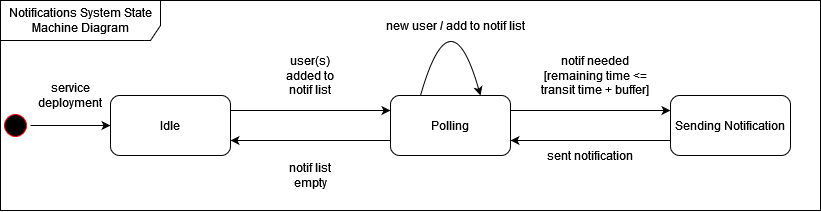

The diagram above was exported from draw.io. Its source (the exported page's mxGraphModel, read from the mxfile embedded in the PNG):
<mxGraphModel dx="1003" dy="608" grid="1" gridSize="10" guides="1" tooltips="1" connect="1" arrows="1" fold="1" page="1" pageScale="1" pageWidth="850" pageHeight="1100" math="0" shadow="0">
  <root>
    <mxCell id="0" />
    <mxCell id="1" parent="0" />
    <mxCell id="LkDKteN_pT3Tw1w7Or6n-26" value="" style="rounded=0;whiteSpace=wrap;html=1;" vertex="1" parent="1">
      <mxGeometry x="10" y="20" width="820" height="210" as="geometry" />
    </mxCell>
    <mxCell id="44I57H7ZCh4htXtJdPf9-3" value="Idle" style="rounded=1;whiteSpace=wrap;html=1;" parent="1" vertex="1">
      <mxGeometry x="120" y="115" width="120" height="60" as="geometry" />
    </mxCell>
    <mxCell id="d0cXPjIU3OQdU4TMPzTK-1" style="edgeStyle=orthogonalEdgeStyle;rounded=0;orthogonalLoop=1;jettySize=auto;html=1;entryX=0;entryY=0.5;entryDx=0;entryDy=0;" parent="1" source="44I57H7ZCh4htXtJdPf9-29" target="44I57H7ZCh4htXtJdPf9-3" edge="1">
      <mxGeometry relative="1" as="geometry" />
    </mxCell>
    <mxCell id="44I57H7ZCh4htXtJdPf9-29" value="" style="ellipse;html=1;shape=startState;fillColor=#000000;strokeColor=#ff0000;" parent="1" vertex="1">
      <mxGeometry x="10" y="130" width="30" height="30" as="geometry" />
    </mxCell>
    <mxCell id="44I57H7ZCh4htXtJdPf9-32" value="Notifications System State Machine Diagram" style="shape=umlFrame;whiteSpace=wrap;html=1;pointerEvents=0;width=160;height=40;" parent="1" vertex="1">
      <mxGeometry x="10" y="20" width="820" height="210" as="geometry" />
    </mxCell>
    <mxCell id="LkDKteN_pT3Tw1w7Or6n-1" value="Polling" style="rounded=1;whiteSpace=wrap;html=1;" vertex="1" parent="1">
      <mxGeometry x="400" y="115" width="120" height="60" as="geometry" />
    </mxCell>
    <mxCell id="LkDKteN_pT3Tw1w7Or6n-2" value="Sending Notification" style="rounded=1;whiteSpace=wrap;html=1;" vertex="1" parent="1">
      <mxGeometry x="680" y="115" width="120" height="60" as="geometry" />
    </mxCell>
    <mxCell id="LkDKteN_pT3Tw1w7Or6n-13" value="" style="endArrow=classic;html=1;rounded=0;exitX=1;exitY=0.25;exitDx=0;exitDy=0;entryX=0;entryY=0.25;entryDx=0;entryDy=0;" edge="1" parent="1" source="LkDKteN_pT3Tw1w7Or6n-1" target="LkDKteN_pT3Tw1w7Or6n-2">
      <mxGeometry width="50" height="50" relative="1" as="geometry">
        <mxPoint x="540" y="130" as="sourcePoint" />
        <mxPoint x="590" y="80" as="targetPoint" />
      </mxGeometry>
    </mxCell>
    <mxCell id="LkDKteN_pT3Tw1w7Or6n-14" value="" style="endArrow=classic;html=1;rounded=0;exitX=0;exitY=0.75;exitDx=0;exitDy=0;entryX=1;entryY=0.75;entryDx=0;entryDy=0;" edge="1" parent="1" source="LkDKteN_pT3Tw1w7Or6n-2" target="LkDKteN_pT3Tw1w7Or6n-1">
      <mxGeometry width="50" height="50" relative="1" as="geometry">
        <mxPoint x="530" y="160" as="sourcePoint" />
        <mxPoint x="580" y="110" as="targetPoint" />
      </mxGeometry>
    </mxCell>
    <mxCell id="LkDKteN_pT3Tw1w7Or6n-15" value="" style="endArrow=classic;html=1;rounded=0;exitX=1;exitY=0.25;exitDx=0;exitDy=0;entryX=0;entryY=0.25;entryDx=0;entryDy=0;" edge="1" parent="1" source="44I57H7ZCh4htXtJdPf9-3" target="LkDKteN_pT3Tw1w7Or6n-1">
      <mxGeometry width="50" height="50" relative="1" as="geometry">
        <mxPoint x="370" y="160" as="sourcePoint" />
        <mxPoint x="330" y="130" as="targetPoint" />
      </mxGeometry>
    </mxCell>
    <mxCell id="LkDKteN_pT3Tw1w7Or6n-16" value="" style="endArrow=classic;html=1;rounded=0;exitX=0;exitY=0.75;exitDx=0;exitDy=0;entryX=1;entryY=0.75;entryDx=0;entryDy=0;" edge="1" parent="1" source="LkDKteN_pT3Tw1w7Or6n-1" target="44I57H7ZCh4htXtJdPf9-3">
      <mxGeometry width="50" height="50" relative="1" as="geometry">
        <mxPoint x="250" y="170" as="sourcePoint" />
        <mxPoint x="300" y="120" as="targetPoint" />
      </mxGeometry>
    </mxCell>
    <mxCell id="LkDKteN_pT3Tw1w7Or6n-17" value="" style="endArrow=classic;html=1;exitX=0.25;exitY=0;exitDx=0;exitDy=0;entryX=0.75;entryY=0;entryDx=0;entryDy=0;curved=1;" edge="1" parent="1" source="LkDKteN_pT3Tw1w7Or6n-1" target="LkDKteN_pT3Tw1w7Or6n-1">
      <mxGeometry width="50" height="50" relative="1" as="geometry">
        <mxPoint x="370" y="130" as="sourcePoint" />
        <mxPoint x="420" y="80" as="targetPoint" />
        <Array as="points">
          <mxPoint x="460" y="10" />
        </Array>
      </mxGeometry>
    </mxCell>
    <mxCell id="LkDKteN_pT3Tw1w7Or6n-18" value="user(s) added to notif list" style="text;html=1;strokeColor=none;fillColor=none;align=center;verticalAlign=middle;whiteSpace=wrap;rounded=0;" vertex="1" parent="1">
      <mxGeometry x="290" y="80" width="60" height="30" as="geometry" />
    </mxCell>
    <mxCell id="LkDKteN_pT3Tw1w7Or6n-20" value="notif list empty" style="text;html=1;strokeColor=none;fillColor=none;align=center;verticalAlign=middle;whiteSpace=wrap;rounded=0;" vertex="1" parent="1">
      <mxGeometry x="290" y="180" width="60" height="30" as="geometry" />
    </mxCell>
    <mxCell id="LkDKteN_pT3Tw1w7Or6n-21" value="new user &lt;b&gt;/&lt;/b&gt; add to notif list" style="text;html=1;strokeColor=none;fillColor=none;align=center;verticalAlign=middle;whiteSpace=wrap;rounded=0;" vertex="1" parent="1">
      <mxGeometry x="370" y="30" width="190" height="30" as="geometry" />
    </mxCell>
    <mxCell id="LkDKteN_pT3Tw1w7Or6n-23" value="&lt;div&gt;notif needed&lt;/div&gt;&lt;div&gt;[remaining time &amp;lt;= transit time + buffer]&lt;/div&gt;" style="text;html=1;strokeColor=none;fillColor=none;align=center;verticalAlign=middle;whiteSpace=wrap;rounded=0;" vertex="1" parent="1">
      <mxGeometry x="550" y="80" width="110" height="30" as="geometry" />
    </mxCell>
    <mxCell id="LkDKteN_pT3Tw1w7Or6n-24" value="sent notification" style="text;html=1;strokeColor=none;fillColor=none;align=center;verticalAlign=middle;whiteSpace=wrap;rounded=0;" vertex="1" parent="1">
      <mxGeometry x="540" y="160" width="120" height="30" as="geometry" />
    </mxCell>
    <mxCell id="LkDKteN_pT3Tw1w7Or6n-25" value="service deployment" style="text;html=1;strokeColor=none;fillColor=none;align=center;verticalAlign=middle;whiteSpace=wrap;rounded=0;" vertex="1" parent="1">
      <mxGeometry x="50" y="100" width="60" height="30" as="geometry" />
    </mxCell>
  </root>
</mxGraphModel>